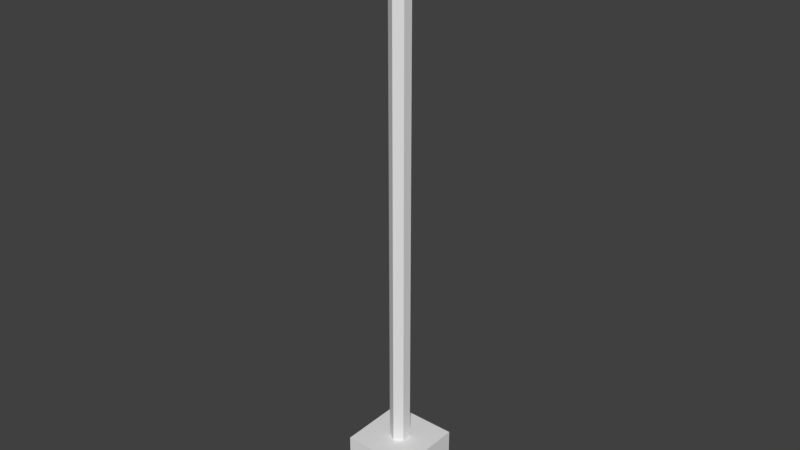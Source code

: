 # Source: scale.blend  (saved by Blender 2.79.0; exported with 4.5.12 LTS)
import bpy
from mathutils import Matrix  # noqa: F401  (used for matrix-valued properties, if any)

bpy.ops.wm.read_factory_settings(use_empty=True)
scene = bpy.context.scene
scene.name = 'Scene'

# ---- collections
col_collection_1 = bpy.data.collections.new('Collection 1'); scene.collection.children.link(col_collection_1)

# ---- world
world_world = bpy.data.worlds.new('World'); scene.world = world_world
world_world.color = (0.05088, 0.05088, 0.05088)
world_world.use_sun_shadow = False
world_world.sun_shadow_jitter_overblur = 0.0
world_world.cycles.sampling_method = 'MANUAL'

# ---- meshes
me_cone_001 = bpy.data.meshes.new('Cone.001')
me_cone_001.from_pydata([(1.242e-09, 0.2, -7.153e-07), (1.242e-09, 0.2, 10.82), (0.1732, 0.1, -7.153e-07), (0.1732, 0.1, 10.82), (0.1732, -0.1, -7.153e-07), (0.1732, -0.1, 10.82), (-1.624e-08, -0.2, -7.153e-07), (-1.624e-08, -0.2, 10.82), (-0.1732, -0.1, -7.153e-07), (-0.1732, -0.1, 10.82), (-0.1732, 0.1, -7.153e-07), (-0.1732, 0.1, 10.82), (-0.7022, 0.7022, 12.18), (-0.7022, 0.7022, 10.8), (-0.7022, -0.7022, 12.18), (-0.7022, -0.7022, 10.8), (0.7022, 0.7022, 12.18), (0.7022, 0.7022, 10.8), (0.7022, -0.7022, 12.18), (0.7022, -0.7022, 10.8)], [], [(0, 1, 3, 2), (2, 3, 5, 4), (4, 5, 7, 6), (6, 7, 9, 8), (8, 9, 11, 10), (10, 11, 1, 0), (0, 2, 4, 6, 8, 10), (12, 13, 15, 14), (14, 15, 19, 18), (18, 19, 17, 16), (16, 17, 13, 12), (14, 18, 16, 12), (19, 15, 13, 17)])
me_cone_001.use_remesh_preserve_volume = False
me_cone_001.use_remesh_preserve_attributes = False
me_cone_001.use_mirror_vertex_groups = False
me_cone_001.update()

# ---- objects
ob_cone = bpy.data.objects.new('Cone', me_cone_001)

# ---- transforms, parenting, visibility, modifiers, constraints
ob_cone.location = (0.0, 1.421e-14, 1.828)
ob_cone.rotation_euler = (-3.142, -0.0, 0.0)
ob_cone.scale = (0.15, 0.15, 0.15)
ob_cone.lineart.crease_threshold = 0.0

# ---- collection membership
col_collection_1.objects.link(ob_cone)

# ---- scene / render settings (as saved in the file)
scene.frame_start = 1; scene.frame_end = 250; scene.frame_set(1)
scene.render.engine = 'BLENDER_EEVEE_NEXT'
scene.render.resolution_percentage = 50
scene.render.dither_intensity = 0.0
scene.cycles.use_denoising = False
scene.cycles.samples = 128
scene.cycles.sampling_pattern = 'TABULATED_SOBOL'
scene.cycles.use_adaptive_sampling = False
scene.cycles.use_light_tree = False
scene.cycles.blur_glossy = 0.0
scene.cycles.sample_clamp_indirect = 0.0
scene.view_settings.view_transform = 'Standard'
bpy.context.view_layer.update()

# ---- added for rendering (the .blend has no active camera and no usable light): camera, sun
cam_auto = bpy.data.cameras.new('AutoCamera')
cam_auto.lens = 50.0
cam_auto.sensor_width = 36.0
cam_auto.clip_end = 1000.0
ob_auto_camera = bpy.data.objects.new('AutoCamera', cam_auto)
scene.collection.objects.link(ob_auto_camera)
ob_auto_camera.location = (1.71336, -2.05603, 2.28454)
ob_auto_camera.rotation_euler = (1.09748, -7.21219e-08, 0.694738)
scene.camera = ob_auto_camera
light_auto_sun = bpy.data.lights.new('AutoSun', 'SUN')
light_auto_sun.energy = 3.0
light_auto_sun.angle = 0.0523599
ob_auto_sun = bpy.data.objects.new('AutoSun', light_auto_sun)
scene.collection.objects.link(ob_auto_sun)
ob_auto_sun.rotation_euler = (0.872665, 0.174533, 0.523599)
bpy.context.view_layer.update()

